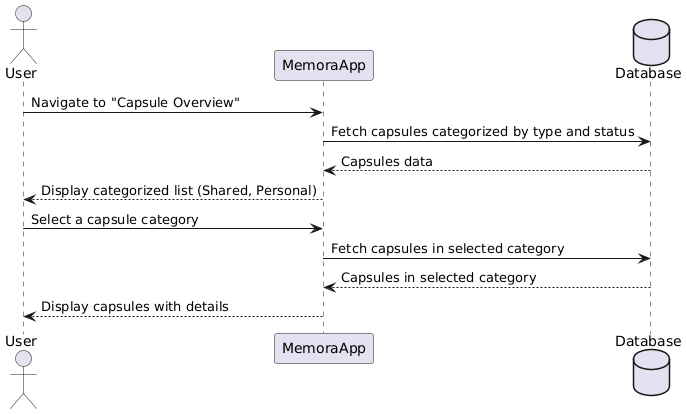

The diagram above was rendered by PlantUML. Its source (embedded in the PNG):
@startuml
actor User
participant "MemoraApp" as App
database "Database"

User -> App: Navigate to "Capsule Overview"
App -> Database: Fetch capsules categorized by type and status
Database --> App: Capsules data
App --> User: Display categorized list (Shared, Personal)

User -> App: Select a capsule category
App -> Database: Fetch capsules in selected category
Database --> App: Capsules in selected category
App --> User: Display capsules with details
@enduml